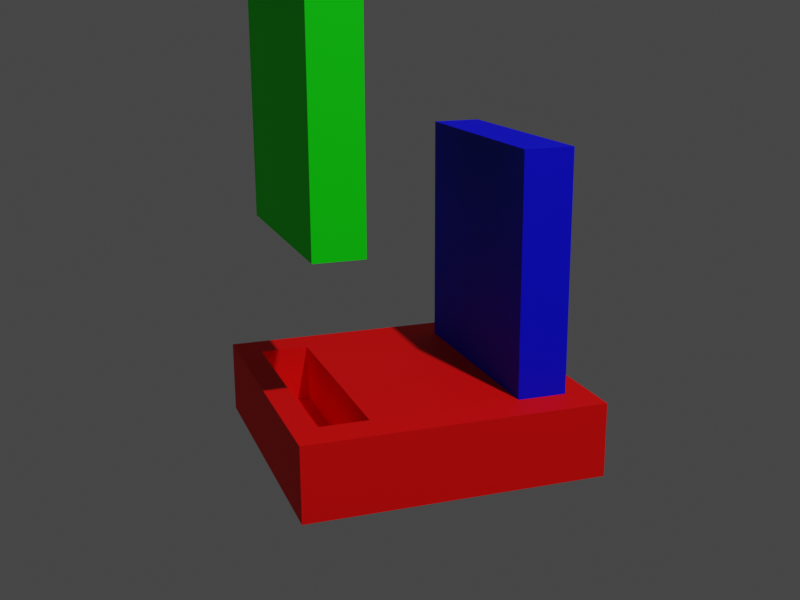 # Source: RGB_Stool.blend  (saved by Blender 2.92.15; exported with 4.5.12 LTS)
import bpy
from mathutils import Matrix  # noqa: F401  (used for matrix-valued properties, if any)

bpy.ops.wm.read_factory_settings(use_empty=True)
scene = bpy.context.scene
scene.name = 'Scene'

# ---- collections
col_collection = bpy.data.collections.new('Collection'); scene.collection.children.link(col_collection)

# ---- materials (node trees are filled in below, after node groups)
mat_leg1 = bpy.data.materials.new('Leg1')
mat_leg1.use_transparent_shadow = False
mat_base = bpy.data.materials.new('Base')
mat_base.use_transparent_shadow = False
mat_leg2 = bpy.data.materials.new('Leg2')
mat_leg2.alpha_threshold = 0.0
mat_leg2.use_transparent_shadow = False
mat_leg2.line_color = (0.0, 0.0, 0.0, 1.0)

# ---- material node trees
mat_leg1.use_nodes = True; mat_leg1.node_tree.nodes.clear()
_N = mat_leg1.node_tree.nodes; _L = mat_leg1.node_tree.links
n0 = _N.new('ShaderNodeBsdfPrincipled'); n0.name = 'Principled BSDF'; n0.location = (10, 300)
n0.distribution = 'GGX'
n0.subsurface_method = 'BURLEY'
n0.inputs[0].default_value = (0.0, 0.0, 1.0, 1.0)
n0.inputs[2].default_value = 0.7
n0.inputs[3].default_value = 1.45
n0.inputs[13].default_value = 0.3
n0.inputs[27].default_value = (0.0, 0.0, 0.0, 1.0)
n0.inputs[28].default_value = 1.0
n1 = _N.new('ShaderNodeOutputMaterial'); n1.name = 'Material Output'; n1.location = (300, 300)
_L.new(n0.outputs[0], n1.inputs[0])
n1.is_active_output = True
mat_base.use_nodes = True; mat_base.node_tree.nodes.clear()
_N = mat_base.node_tree.nodes; _L = mat_base.node_tree.links
n0 = _N.new('ShaderNodeBsdfPrincipled'); n0.name = 'Principled BSDF'; n0.location = (10, 300)
n0.distribution = 'GGX'
n0.subsurface_method = 'BURLEY'
n0.inputs[0].default_value = (1.0, 0.0, 0.0, 1.0)
n0.inputs[2].default_value = 0.7
n0.inputs[3].default_value = 1.45
n0.inputs[13].default_value = 0.3
n0.inputs[20].default_value = 0.0
n0.inputs[27].default_value = (0.0, 0.0, 0.0, 1.0)
n0.inputs[28].default_value = 1.0
n1 = _N.new('ShaderNodeOutputMaterial'); n1.name = 'Material Output'; n1.location = (300, 300)
_L.new(n0.outputs[0], n1.inputs[0])
n1.is_active_output = True
mat_leg2.use_nodes = True; mat_leg2.node_tree.nodes.clear()
_N = mat_leg2.node_tree.nodes; _L = mat_leg2.node_tree.links
n0 = _N.new('ShaderNodeOutputMaterial'); n0.name = 'Material Output'; n0.location = (300, 300)
n1 = _N.new('ShaderNodeBsdfPrincipled'); n1.name = 'Principled BSDF'; n1.location = (10, 300)
n1.distribution = 'GGX'
n1.subsurface_method = 'BURLEY'
n1.inputs[0].default_value = (0.0, 1.0, 0.0, 1.0)
n1.inputs[2].default_value = 0.7
n1.inputs[3].default_value = 1.45
n1.inputs[13].default_value = 0.3
n1.inputs[27].default_value = (0.0, 0.0, 0.0, 1.0)
n1.inputs[28].default_value = 1.0
_L.new(n1.outputs[0], n0.inputs[0])
n0.is_active_output = True

# ---- world
world_world = bpy.data.worlds.new('World'); scene.world = world_world
world_world.use_nodes = True; world_world.node_tree.nodes.clear()
_N = world_world.node_tree.nodes; _L = world_world.node_tree.links
n0 = _N.new('ShaderNodeOutputWorld'); n0.name = 'World Output'; n0.location = (300, 300)
n1 = _N.new('ShaderNodeBackground'); n1.name = 'Background'; n1.location = (10, 300)
n1.inputs[0].default_value = (0.05088, 0.05088, 0.05088, 1.0)
_L.new(n1.outputs[0], n0.inputs[0])
n0.is_active_output = True
world_world.color = (0.05088, 0.05088, 0.05088)
world_world.use_sun_shadow = False
world_world.sun_shadow_jitter_overblur = 0.0

# ---- cameras
cam_camera = bpy.data.cameras.new('Camera')
cam_camera.clip_end = 100.0
cam_camera.ortho_scale = 7.314

# ---- lights
light_light = bpy.data.lights.new('Light', 'POINT')
light_light.transmission_factor = 0.0
light_light.energy = 1000.0
light_light.shadow_soft_size = 0.1
light_light.shadow_maximum_resolution = 0.006
light_light.use_absolute_resolution = True

# ---- meshes
me_cube = bpy.data.meshes.new('Cube')
me_cube.from_pydata([(0.225, 0.6, 0.05), (0.225, 0.6, -0.05), (0.225, -7.153e-08, 0.05), (0.225, -7.153e-08, -0.05), (-0.225, 0.6, 0.05), (-0.225, 0.6, -0.05), (-0.225, -7.153e-08, 0.05), (-0.225, -7.153e-08, -0.05)], [], [(0, 4, 6, 2), (3, 2, 6, 7), (7, 6, 4, 5), (5, 1, 3, 7), (1, 0, 2, 3), (5, 4, 0, 1)])
_uv = me_cube.uv_layers.new(name='UVMap')
_uv.uv.foreach_set('vector', [0.625, 0.5, 0.875, 0.5, 0.875, 0.75, 0.625, 0.75, 0.375, 0.75, 0.625, 0.75, 0.625, 1.0, 0.375, 1.0, 0.375, 0.0, 0.625, 0.0, 0.625, 0.25, 0.375, 0.25, 0.125, 0.5, 0.375, 0.5, 0.375, 0.75, 0.125, 0.75, 0.375, 0.5, 0.625, 0.5, 0.625, 0.75, 0.375, 0.75, 0.375, 0.25, 0.625, 0.25, 0.625, 0.5, 0.375, 0.5])
me_cube.materials.append(mat_leg1)
me_cube.use_remesh_preserve_volume = False
me_cube.use_remesh_preserve_attributes = False
me_cube.use_mirror_vertex_groups = False
me_cube.update()
me_cube_001 = bpy.data.meshes.new('Cube.001')
me_cube_001.from_pydata([(0.2272, -0.2505, 0.03), (0.2272, -0.1495, 0.03), (-0.2272, -0.2505, 0.03), (-0.2272, -0.1495, 0.03), (0.2272, 0.1495, 0.03), (0.2272, 0.2505, 0.03), (-0.2272, 0.1495, 0.03), (-0.2272, 0.2505, 0.03), (0.3, 0.3, 0.15), (0.3, 0.3, -8.941e-09), (0.3, -0.3, 0.15), (0.3, -0.3, -8.941e-09), (-0.3, 0.3, 0.15), (-0.3, 0.3, -8.941e-09), (-0.3, -0.3, 0.15), (-0.3, -0.3, -8.941e-09), (0.2272, 0.1495, 0.15), (-0.2272, 0.1495, 0.15), (-0.2272, 0.2505, 0.15), (0.2272, 0.2505, 0.15), (0.2272, -0.2505, 0.15), (-0.2272, -0.2505, 0.15), (-0.2272, -0.1495, 0.15), (0.2272, -0.1495, 0.15)], [], [(11, 10, 14, 15), (15, 14, 12, 13), (13, 9, 11, 15), (9, 8, 10, 11), (13, 12, 8, 9), (4, 6, 17, 16), (4, 5, 7, 6), (17, 6, 7, 18), (18, 7, 5, 19), (5, 4, 16, 19), (19, 8, 12, 18), (0, 2, 21, 20), (0, 1, 3, 2), (21, 2, 3, 22), (22, 3, 1, 23), (1, 0, 20, 23), (20, 10, 8, 19, 16, 17, 18, 12, 14, 21, 22, 23), (21, 14, 10, 20)])
_uv = me_cube_001.uv_layers.new(name='UVMap')
_uv.uv.foreach_set('vector', [0.375, 0.75, 0.625, 0.75, 0.625, 1.0, 0.375, 1.0, 0.375, 0.0, 0.625, 0.0, 0.625, 0.25, 0.375, 0.25, 0.125, 0.5, 0.375, 0.5, 0.375, 0.75, 0.125, 0.75, 0.375, 0.5, 0.625, 0.5, 0.625, 0.75, 0.375, 0.75, 0.375, 0.25, 0.625, 0.25, 0.625, 0.5, 0.375, 0.5, 0.625, 0.75, 0.875, 0.75, 0.875, 0.7005, 0.625, 0.7005, 0.625, 0.75, 0.375, 0.75, 0.375, 1.0, 0.625, 1.0, 0.625, 0.0495, 0.625, 0.0, 0.375, 0.0, 0.375, 0.0495, 0.125, 0.7005, 0.125, 0.75, 0.375, 0.75, 0.375, 0.7005, 0.375, 0.75, 0.625, 0.75, 0.625, 0.7005, 0.375, 0.7005, 0.6553, 0.5206, 0.625, 0.5, 0.875, 0.5, 0.8447, 0.5206, 0.625, 0.75, 0.875, 0.75, 0.875, 0.7005, 0.625, 0.7005, 0.625, 0.75, 0.375, 0.75, 0.375, 1.0, 0.625, 1.0, 0.625, 0.0495, 0.625, 0.0, 0.375, 0.0, 0.375, 0.0495, 0.125, 0.7005, 0.125, 0.75, 0.375, 0.75, 0.375, 0.7005, 0.375, 0.75, 0.625, 0.75, 0.625, 0.7005, 0.375, 0.7005, 0.6553, 0.7294, 0.625, 0.75, 0.625, 0.5, 0.6553, 0.5206, 0.6553, 0.5627, 0.8447, 0.5627, 0.8447, 0.5206, 0.875, 0.5, 0.875, 0.75, 0.8447, 0.7294, 0.8447, 0.6873, 0.6553, 0.6873, 0.8447, 0.7294, 0.875, 0.75, 0.625, 0.75, 0.6553, 0.7294])
me_cube_001.materials.append(mat_base)
me_cube_001.use_remesh_preserve_volume = False
me_cube_001.use_remesh_preserve_attributes = False
me_cube_001.use_mirror_vertex_groups = False
me_cube_001.update()
me_cube_002 = bpy.data.meshes.new('Cube.002')
me_cube_002.from_pydata([(0.225, 0.6, 0.05), (0.225, 0.6, -0.05), (0.225, -7.153e-08, 0.05), (0.225, -7.153e-08, -0.05), (-0.225, 0.6, 0.05), (-0.225, 0.6, -0.05), (-0.225, -7.153e-08, 0.05), (-0.225, -7.153e-08, -0.05)], [], [(0, 4, 6, 2), (3, 2, 6, 7), (7, 6, 4, 5), (5, 1, 3, 7), (1, 0, 2, 3), (5, 4, 0, 1)])
_uv = me_cube_002.uv_layers.new(name='UVMap')
_uv.uv.foreach_set('vector', [0.625, 0.5, 0.875, 0.5, 0.875, 0.75, 0.625, 0.75, 0.375, 0.75, 0.625, 0.75, 0.625, 1.0, 0.375, 1.0, 0.375, 0.0, 0.625, 0.0, 0.625, 0.25, 0.375, 0.25, 0.125, 0.5, 0.375, 0.5, 0.375, 0.75, 0.125, 0.75, 0.375, 0.5, 0.625, 0.5, 0.625, 0.75, 0.375, 0.75, 0.375, 0.25, 0.625, 0.25, 0.625, 0.5, 0.375, 0.5])
me_cube_002.materials.append(mat_leg2)
me_cube_002.use_remesh_preserve_volume = False
me_cube_002.use_remesh_preserve_attributes = False
me_cube_002.use_mirror_vertex_groups = False
me_cube_002.update()

# ---- objects
ob_leg1 = bpy.data.objects.new('Leg1', me_cube)
ob_light = bpy.data.objects.new('Light', light_light)
ob_camera = bpy.data.objects.new('Camera', cam_camera)
ob_base = bpy.data.objects.new('Base', me_cube_001)
ob_leg2 = bpy.data.objects.new('Leg2', me_cube_002)

# ---- transforms, parenting, visibility, modifiers, constraints
ob_leg1.location = (0.0, 0.2, 0.03)
ob_leg1.rotation_euler = (1.571, -0.0, 0.0)
ob_leg1.lock_rotations_4d = False
ob_leg1.empty_display_type = 'ARROWS'
ob_leg1.lineart.crease_threshold = 0.0
_m = ob_leg1.modifiers.new('Triangulate', 'TRIANGULATE')
ob_light.location = (4.076, 1.005, 5.904)
ob_light.rotation_euler = (0.6503, 0.05522, 1.866)
ob_light.lock_rotations_4d = False
ob_light.empty_display_type = 'ARROWS'
ob_light.color = (0.0, 0.0, 0.0, 0.0)
ob_light.lineart.crease_threshold = 0.0
ob_camera.location = (2.035, -0.7156, 0.9181)
ob_camera.rotation_euler = (1.293, 0.005187, 1.236)
ob_camera.scale = (1.0, 1.0, 1.0)
ob_camera.lock_rotations_4d = False
ob_camera.empty_display_type = 'ARROWS'
ob_camera.color = (0.0, 0.0, 0.0, 0.0)
ob_camera.display_type = 'WIRE'
ob_camera.lineart.crease_threshold = 0.0
ob_base.location = (0.0, 0.0, 7.451e-09)
ob_base.lock_rotations_4d = False
ob_base.empty_display_type = 'ARROWS'
ob_base.lineart.crease_threshold = 0.0
_m = ob_base.modifiers.new('Triangulate', 'TRIANGULATE')
ob_leg2.location = (0.0, -0.2, 0.4522)
ob_leg2.rotation_euler = (-1.571, -3.142, -3.142)
ob_leg2.lock_rotations_4d = False
ob_leg2.empty_display_type = 'ARROWS'
ob_leg2.lineart.crease_threshold = 0.0
_m = ob_leg2.modifiers.new('Triangulate', 'TRIANGULATE')

# ---- collection membership
col_collection.objects.link(ob_leg1)
col_collection.objects.link(ob_light)
col_collection.objects.link(ob_camera)
col_collection.objects.link(ob_base)
col_collection.objects.link(ob_leg2)

# ---- scene / render settings (as saved in the file)
scene.camera = ob_camera
scene.frame_start = 1; scene.frame_end = 95; scene.frame_set(60)
scene.render.engine = 'BLENDER_EEVEE_NEXT'
scene.render.image_settings.compression = 100
scene.render.resolution_x = 640
scene.render.resolution_y = 480
scene.render.fps = 30
scene.render.use_motion_blur = True
scene.render.use_high_quality_normals = True
scene.cycles.use_denoising = False
scene.cycles.samples = 128
scene.cycles.sampling_pattern = 'TABULATED_SOBOL'
scene.cycles.use_adaptive_sampling = False
scene.cycles.use_light_tree = False
scene.eevee.taa_render_samples = 256
scene.eevee.use_gtao = True
scene.view_settings.view_transform = 'Filmic'
bpy.context.view_layer.update()
